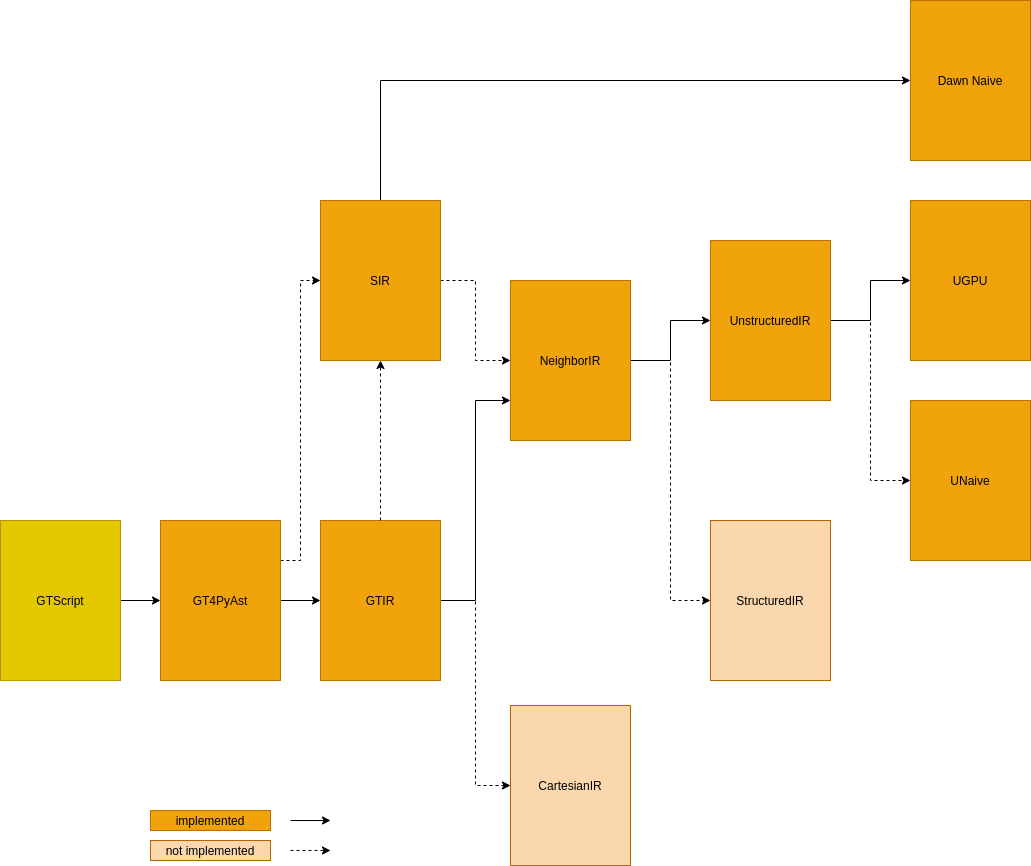

The diagram above was exported from draw.io. Its source (the exported page's mxGraphModel, read from the mxfile embedded in the PNG):
<mxGraphModel dx="1681" dy="1941" grid="1" gridSize="10" guides="1" tooltips="1" connect="1" arrows="1" fold="1" page="1" pageScale="1" pageWidth="827" pageHeight="1169" math="0" shadow="0">
  <root>
    <mxCell id="0" />
    <mxCell id="1" parent="0" />
    <mxCell id="5" style="edgeStyle=orthogonalEdgeStyle;rounded=0;orthogonalLoop=1;jettySize=auto;html=1;exitX=1;exitY=0.5;exitDx=0;exitDy=0;exitPerimeter=0;entryX=0;entryY=0.75;entryDx=0;entryDy=0;" parent="1" source="2" target="3" edge="1">
      <mxGeometry relative="1" as="geometry" />
    </mxCell>
    <mxCell id="6" style="edgeStyle=orthogonalEdgeStyle;rounded=0;orthogonalLoop=1;jettySize=auto;html=1;exitX=1;exitY=0.5;exitDx=0;exitDy=0;exitPerimeter=0;entryX=0;entryY=0.5;entryDx=0;entryDy=0;entryPerimeter=0;dashed=1;" parent="1" source="2" target="4" edge="1">
      <mxGeometry relative="1" as="geometry" />
    </mxCell>
    <mxCell id="8" style="edgeStyle=orthogonalEdgeStyle;rounded=0;orthogonalLoop=1;jettySize=auto;html=1;exitX=1;exitY=0.5;exitDx=0;exitDy=0;exitPerimeter=0;entryX=0;entryY=0.5;entryDx=0;entryDy=0;entryPerimeter=0;" parent="1" source="3" target="7" edge="1">
      <mxGeometry relative="1" as="geometry" />
    </mxCell>
    <mxCell id="10" style="edgeStyle=orthogonalEdgeStyle;rounded=0;orthogonalLoop=1;jettySize=auto;html=1;exitX=1;exitY=0.5;exitDx=0;exitDy=0;exitPerimeter=0;entryX=0;entryY=0.5;entryDx=0;entryDy=0;entryPerimeter=0;dashed=1;" parent="1" source="3" target="9" edge="1">
      <mxGeometry relative="1" as="geometry" />
    </mxCell>
    <mxCell id="3" value="&lt;font color=&quot;#000000&quot;&gt;NeighborIR&lt;/font&gt;" style="rounded=0;whiteSpace=wrap;html=1;fontFamily=Helvetica;fontSize=12;fontColor=#ffffff;align=center;strokeColor=#BD7000;fillColor=#f0a30a;" parent="1" vertex="1">
      <mxGeometry x="590" y="120" width="120" height="160" as="geometry" />
    </mxCell>
    <mxCell id="4" value="&lt;font color=&quot;#000000&quot;&gt;CartesianIR&lt;/font&gt;" style="rounded=0;whiteSpace=wrap;html=1;fontFamily=Helvetica;fontSize=12;align=center;strokeColor=#b46504;fillColor=#fad7ac;" parent="1" vertex="1">
      <mxGeometry x="590" y="545" width="120" height="160" as="geometry" />
    </mxCell>
    <mxCell id="17" value="" style="edgeStyle=orthogonalEdgeStyle;rounded=0;orthogonalLoop=1;jettySize=auto;html=1;fontColor=#000000;entryX=0;entryY=0.5;entryDx=0;entryDy=0;dashed=1;" parent="1" source="7" target="15" edge="1">
      <mxGeometry relative="1" as="geometry" />
    </mxCell>
    <mxCell id="18" style="edgeStyle=orthogonalEdgeStyle;rounded=0;orthogonalLoop=1;jettySize=auto;html=1;exitX=1;exitY=0.5;exitDx=0;exitDy=0;entryX=0;entryY=0.5;entryDx=0;entryDy=0;fontColor=#000000;" parent="1" source="7" target="14" edge="1">
      <mxGeometry relative="1" as="geometry" />
    </mxCell>
    <mxCell id="7" value="&lt;font color=&quot;#000000&quot;&gt;UnstructuredIR&lt;/font&gt;" style="rounded=0;whiteSpace=wrap;html=1;fontFamily=Helvetica;fontSize=12;fontColor=#ffffff;align=center;strokeColor=#BD7000;fillColor=#f0a30a;" parent="1" vertex="1">
      <mxGeometry x="790" y="80" width="120" height="160" as="geometry" />
    </mxCell>
    <mxCell id="9" value="&lt;font color=&quot;#000000&quot;&gt;StructuredIR&lt;/font&gt;" style="rounded=0;whiteSpace=wrap;html=1;fontFamily=Helvetica;fontSize=12;align=center;strokeColor=#b46504;fillColor=#fad7ac;" parent="1" vertex="1">
      <mxGeometry x="790" y="360" width="120" height="160" as="geometry" />
    </mxCell>
    <mxCell id="14" value="&lt;font color=&quot;#000000&quot;&gt;UGPU&lt;/font&gt;" style="rounded=0;whiteSpace=wrap;html=1;fontFamily=Helvetica;fontSize=12;fontColor=#ffffff;align=center;strokeColor=#BD7000;fillColor=#f0a30a;" parent="1" vertex="1">
      <mxGeometry x="990" y="40" width="120" height="160" as="geometry" />
    </mxCell>
    <mxCell id="15" value="&lt;font color=&quot;#000000&quot;&gt;UNaive&lt;/font&gt;" style="rounded=0;whiteSpace=wrap;html=1;fontFamily=Helvetica;fontSize=12;fontColor=#ffffff;align=center;strokeColor=#BD7000;fillColor=#f0a30a;" parent="1" vertex="1">
      <mxGeometry x="990" y="240" width="120" height="160" as="geometry" />
    </mxCell>
    <mxCell id="31" value="" style="edgeStyle=orthogonalEdgeStyle;rounded=0;orthogonalLoop=1;jettySize=auto;html=1;fontColor=#000000;dashed=1;" parent="1" source="19" target="3" edge="1">
      <mxGeometry relative="1" as="geometry" />
    </mxCell>
    <mxCell id="50" value="" style="edgeStyle=orthogonalEdgeStyle;rounded=0;orthogonalLoop=1;jettySize=auto;html=1;entryX=0;entryY=0.5;entryDx=0;entryDy=0;" edge="1" parent="1" source="19" target="47">
      <mxGeometry relative="1" as="geometry">
        <mxPoint x="480" y="-170" as="targetPoint" />
        <Array as="points">
          <mxPoint x="460" y="-80" />
        </Array>
      </mxGeometry>
    </mxCell>
    <mxCell id="19" value="&lt;font color=&quot;#000000&quot;&gt;SIR&lt;/font&gt;" style="rounded=0;whiteSpace=wrap;html=1;fontFamily=Helvetica;fontSize=12;fontColor=#ffffff;align=center;strokeColor=#BD7000;fillColor=#f0a30a;" parent="1" vertex="1">
      <mxGeometry x="400" y="40" width="120" height="160" as="geometry" />
    </mxCell>
    <mxCell id="27" value="" style="edgeStyle=orthogonalEdgeStyle;rounded=0;orthogonalLoop=1;jettySize=auto;html=1;fontColor=#000000;" parent="1" source="21" target="2" edge="1">
      <mxGeometry relative="1" as="geometry" />
    </mxCell>
    <mxCell id="30" value="" style="edgeStyle=orthogonalEdgeStyle;rounded=0;orthogonalLoop=1;jettySize=auto;html=1;fontColor=#000000;entryX=0;entryY=0.5;entryDx=0;entryDy=0;exitX=1;exitY=0.25;exitDx=0;exitDy=0;dashed=1;" parent="1" source="21" target="19" edge="1">
      <mxGeometry relative="1" as="geometry">
        <mxPoint x="300" y="280" as="targetPoint" />
      </mxGeometry>
    </mxCell>
    <mxCell id="21" value="&lt;font color=&quot;#000000&quot;&gt;GT4PyAst&lt;br&gt;&lt;/font&gt;" style="rounded=0;whiteSpace=wrap;html=1;fontFamily=Helvetica;fontSize=12;fontColor=#ffffff;align=center;strokeColor=#BD7000;fillColor=#f0a30a;" parent="1" vertex="1">
      <mxGeometry x="240" y="360" width="120" height="160" as="geometry" />
    </mxCell>
    <mxCell id="28" value="" style="group" parent="1" vertex="1" connectable="0">
      <mxGeometry x="400" y="360" width="120" height="160" as="geometry" />
    </mxCell>
    <mxCell id="2" value="&lt;font color=&quot;#000000&quot;&gt;GTIR&lt;/font&gt;" style="rounded=0;whiteSpace=wrap;html=1;fontFamily=Helvetica;fontSize=12;align=center;strokeColor=#BD7000;fillColor=#f0a30a;fontColor=#ffffff;" parent="28" vertex="1">
      <mxGeometry width="120" height="160" as="geometry" />
    </mxCell>
    <mxCell id="33" value="" style="edgeStyle=orthogonalEdgeStyle;rounded=0;orthogonalLoop=1;jettySize=auto;html=1;dashed=1;fontColor=#000000;entryX=0.5;entryY=1;entryDx=0;entryDy=0;" parent="1" source="2" target="19" edge="1">
      <mxGeometry relative="1" as="geometry">
        <mxPoint x="470" y="280" as="targetPoint" />
      </mxGeometry>
    </mxCell>
    <mxCell id="35" value="&lt;font color=&quot;#000000&quot;&gt;not implemented&lt;/font&gt;" style="rounded=0;whiteSpace=wrap;html=1;fontFamily=Helvetica;fontSize=12;align=center;strokeColor=#b46504;fillColor=#fad7ac;" vertex="1" parent="1">
      <mxGeometry x="230" y="680" width="120" height="20" as="geometry" />
    </mxCell>
    <mxCell id="37" value="&lt;font color=&quot;#000000&quot;&gt;implemented&lt;/font&gt;" style="rounded=0;whiteSpace=wrap;html=1;fontFamily=Helvetica;fontSize=12;fontColor=#ffffff;align=center;strokeColor=#BD7000;fillColor=#f0a30a;" vertex="1" parent="1">
      <mxGeometry x="230" y="650" width="120" height="20" as="geometry" />
    </mxCell>
    <mxCell id="38" style="edgeStyle=orthogonalEdgeStyle;rounded=0;orthogonalLoop=1;jettySize=auto;html=1;exitX=1;exitY=0.5;exitDx=0;exitDy=0;exitPerimeter=0;" edge="1" parent="1">
      <mxGeometry relative="1" as="geometry">
        <mxPoint x="370" y="660" as="sourcePoint" />
        <mxPoint x="410" y="660" as="targetPoint" />
      </mxGeometry>
    </mxCell>
    <mxCell id="42" value="" style="edgeStyle=orthogonalEdgeStyle;rounded=0;orthogonalLoop=1;jettySize=auto;html=1;dashed=1;fontColor=#000000;" edge="1" parent="1">
      <mxGeometry relative="1" as="geometry">
        <mxPoint x="410" y="690" as="targetPoint" />
        <mxPoint x="370" y="690" as="sourcePoint" />
      </mxGeometry>
    </mxCell>
    <mxCell id="46" value="" style="edgeStyle=orthogonalEdgeStyle;rounded=0;orthogonalLoop=1;jettySize=auto;html=1;" edge="1" parent="1" source="45" target="21">
      <mxGeometry relative="1" as="geometry" />
    </mxCell>
    <mxCell id="45" value="&lt;font color=&quot;#000000&quot;&gt;GTScript&lt;br&gt;&lt;/font&gt;" style="rounded=0;whiteSpace=wrap;html=1;fontFamily=Helvetica;fontSize=12;fontColor=#ffffff;align=center;strokeColor=#B09500;fillColor=#e3c800;" vertex="1" parent="1">
      <mxGeometry x="80" y="360" width="120" height="160" as="geometry" />
    </mxCell>
    <mxCell id="47" value="&lt;font color=&quot;#000000&quot;&gt;Dawn Naive&lt;br&gt;&lt;/font&gt;" style="rounded=0;whiteSpace=wrap;html=1;fontFamily=Helvetica;fontSize=12;fontColor=#ffffff;align=center;strokeColor=#BD7000;fillColor=#f0a30a;" vertex="1" parent="1">
      <mxGeometry x="990" y="-160" width="120" height="160" as="geometry" />
    </mxCell>
  </root>
</mxGraphModel>